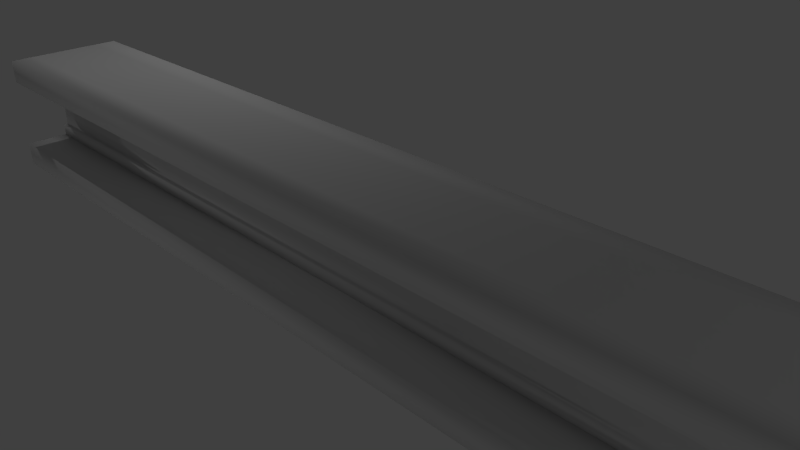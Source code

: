 # Source: beam.blend  (saved by Blender 2.67.0; exported with 4.5.12 LTS)
import bpy
from mathutils import Matrix  # noqa: F401  (used for matrix-valued properties, if any)

bpy.ops.wm.read_factory_settings(use_empty=True)
scene = bpy.context.scene
scene.name = 'Scene'

# ---- collections
col_collection_1 = bpy.data.collections.new('Collection 1'); scene.collection.children.link(col_collection_1)

# ---- materials (node trees are filled in below, after node groups)
mat_material = bpy.data.materials.new('Material')
mat_material.alpha_threshold = 0.0
mat_material.use_transparent_shadow = False
mat_material.roughness = 0.5
mat_material.specular_intensity = 0.3
mat_material.line_color = (0.0, 0.0, 0.0, 1.0)

# ---- material node trees

# ---- world
world_world = bpy.data.worlds.new('World'); scene.world = world_world
world_world.color = (0.05088, 0.05088, 0.05088)
world_world.use_sun_shadow = False
world_world.sun_shadow_jitter_overblur = 0.0
world_world.cycles.sampling_method = 'MANUAL'
world_world.cycles.sample_map_resolution = 256

# ---- cameras
cam_camera = bpy.data.cameras.new('Camera')
cam_camera.clip_end = 100.0
cam_camera.lens = 35.0
cam_camera.sensor_width = 32.0
cam_camera.sensor_height = 18.0
cam_camera.ortho_scale = 7.314
cam_camera.dof.focus_distance = 0.0
cam_camera.dof.aperture_fstop = 128.0

# ---- lights
light_lamp_003 = bpy.data.lights.new('Lamp.003', 'POINT')
light_lamp_003.transmission_factor = 0.0
light_lamp_003.cutoff_distance = 30.0
light_lamp_003.energy = 100.0
light_lamp_003.shadow_buffer_clip_start = 1.001
light_lamp_003.shadow_soft_size = 0.1
light_lamp_003.shadow_maximum_resolution = 0.006
light_lamp_003.use_absolute_resolution = True
light_lamp_003.cycles.use_multiple_importance_sampling = False
light_lamp_002 = bpy.data.lights.new('Lamp.002', 'POINT')
light_lamp_002.transmission_factor = 0.0
light_lamp_002.cutoff_distance = 30.0
light_lamp_002.energy = 100.0
light_lamp_002.shadow_buffer_clip_start = 1.001
light_lamp_002.shadow_soft_size = 0.1
light_lamp_002.shadow_maximum_resolution = 0.006
light_lamp_002.use_absolute_resolution = True
light_lamp_002.cycles.use_multiple_importance_sampling = False
light_lamp_001 = bpy.data.lights.new('Lamp.001', 'POINT')
light_lamp_001.transmission_factor = 0.0
light_lamp_001.cutoff_distance = 30.0
light_lamp_001.energy = 100.0
light_lamp_001.shadow_buffer_clip_start = 1.001
light_lamp_001.shadow_soft_size = 0.1
light_lamp_001.shadow_maximum_resolution = 0.006
light_lamp_001.use_absolute_resolution = True
light_lamp_001.cycles.use_multiple_importance_sampling = False
light_lamp = bpy.data.lights.new('Lamp', 'POINT')
light_lamp.transmission_factor = 0.0
light_lamp.cutoff_distance = 30.0
light_lamp.energy = 100.0
light_lamp.shadow_buffer_clip_start = 1.001
light_lamp.shadow_soft_size = 0.1
light_lamp.shadow_maximum_resolution = 0.006
light_lamp.use_absolute_resolution = True
light_lamp.cycles.use_multiple_importance_sampling = False

# ---- meshes
me_cube = bpy.data.meshes.new('Cube')
me_cube.from_pydata([(8.719, 1.0, -1.0), (8.719, -1.0, -1.0), (-8.719, -1.0, -1.0), (-8.719, 1.0, -1.0), (8.719, 1.0, 1.0), (8.719, -1.0, 1.0), (-8.719, -1.0, 1.0), (-8.719, 1.0, 1.0), (8.719, 1.0, -0.6), (8.719, 1.0, 0.6), (8.719, -1.0, -0.6), (8.719, -1.0, 0.6), (-8.719, -1.0, -0.6), (-8.719, -1.0, 0.6), (-8.719, 1.0, -0.6), (-8.719, 1.0, 0.6), (-8.719, 0.6, -0.6), (-8.719, 0.2, -0.6), (-8.719, -0.2, -0.6), (-8.719, -0.6, -0.6), (-8.719, 0.6, 1.0), (-8.719, 0.2, 1.0), (-8.719, -0.2, 1.0), (-8.719, -0.6, 1.0), (8.719, -0.6, -1.0), (8.719, -0.2, -1.0), (8.719, 0.2, -1.0), (8.719, 0.6, -1.0), (8.719, -0.6, -0.6), (8.719, -0.2, -0.6), (8.719, 0.2, -0.6), (8.719, 0.6, -0.6), (8.719, -0.2, 0.2), (8.719, 0.2, 0.2), (-8.719, 0.6, -1.0), (-8.719, 0.2, -1.0), (-8.719, -0.2, -1.0), (-8.719, -0.6, -1.0), (-8.719, 0.2, 0.2), (-8.719, -0.2, 0.2), (8.719, -0.6, 0.6), (8.719, -0.2, 0.6), (8.719, 0.2, 0.6), (8.719, 0.6, 0.6), (8.719, -0.6, 1.0), (8.719, -0.2, 1.0), (8.719, 0.2, 1.0), (8.719, 0.6, 1.0), (-8.719, 0.6, 0.6), (-8.719, 0.2, 0.6), (-8.719, -0.2, 0.6), (-8.719, -0.6, 0.6), (8.719, -0.2, -0.2), (8.719, 0.2, -0.2), (-8.719, 0.2, -0.2), (-8.719, -0.2, -0.2), (8.719, 0.2, -0.4), (8.719, -0.2, -0.4), (-8.719, -0.2, -0.4), (-8.719, 0.2, -0.4), (-8.719, 0.2907, -0.4), (8.719, 0.2907, -0.4), (8.719, 0.2907, -0.6), (-8.719, 0.2907, -0.6), (-8.719, -0.2751, -0.4), (8.719, -0.2751, -0.4), (8.719, -0.2751, -0.6), (-8.719, -0.2751, -0.6)], [], [(24, 1, 2, 37), (44, 23, 6, 5), (40, 44, 5, 11), (11, 5, 6, 13), (48, 20, 7, 15), (8, 0, 3, 14), (24, 28, 10, 1), (1, 10, 12, 2), (34, 16, 14, 3), (4, 9, 15, 7), (9, 4, 47, 43), (27, 31, 30, 26), (25, 24, 37, 36), (0, 27, 34, 3), (4, 7, 20, 47), (46, 21, 22, 45), (27, 26, 35, 34), (42, 46, 45, 41), (26, 30, 29, 25), (45, 22, 23, 44), (51, 23, 22, 50), (0, 8, 31, 27), (25, 29, 28, 24), (26, 25, 36, 35), (41, 45, 44, 40), (47, 20, 21, 46), (43, 47, 46, 42), (13, 6, 23, 51), (49, 21, 20, 48), (50, 22, 21, 49), (56, 53, 52, 57), (30, 17, 63, 62), (53, 33, 32, 52), (38, 33, 53, 54), (49, 42, 33, 38), (31, 16, 17, 30), (33, 42, 41, 32), (16, 31, 8, 14), (2, 12, 19, 37), (37, 19, 18, 36), (36, 18, 17, 35), (35, 17, 16, 34), (28, 19, 12, 10), (29, 18, 19, 28), (58, 55, 54, 59), (18, 29, 66, 67), (32, 39, 55, 52), (41, 50, 39, 32), (55, 39, 38, 54), (40, 51, 50, 41), (51, 40, 11, 13), (42, 49, 48, 43), (39, 50, 49, 38), (43, 48, 15, 9), (30, 56, 57, 29), (54, 53, 56, 59), (18, 58, 59, 17), (52, 55, 58, 57), (17, 59, 60, 63), (65, 64, 67, 66), (60, 61, 62, 63), (58, 18, 67, 64), (59, 56, 61, 60), (56, 30, 62, 61), (29, 57, 65, 66), (57, 58, 64, 65)])
me_cube.polygons.foreach_set('use_smooth', [True] * 66)
_uv = me_cube.uv_layers.new(name='UVMap')
_uv.uv.foreach_set('vector', [0.8719, 0.7802, 0.8706, 0.7816, 0.07281, 0.7852, 0.07217, 0.7835, 0.8569, 0.8466, 0.03547, 0.8461, 0.03332, 0.8451, 0.8557, 0.8443, 0.8592, 0.8405, 0.8569, 0.8466, 0.8557, 0.8443, 0.8566, 0.8418, 0.8566, 0.8418, 0.8557, 0.8443, 0.03332, 0.8451, 0.03047, 0.8457, 0.007969, 0.867, 0.02779, 0.8751, 0.025, 0.8946, 0.00272, 0.8893, 0.8828, 0.7663, 0.8812, 0.7669, 0.06961, 0.766, 0.06818, 0.7647, 0.8719, 0.7802, 0.8726, 0.7843, 0.8709, 0.7832, 0.8706, 0.7816, 0.8706, 0.7816, 0.8709, 0.7832, 0.07184, 0.7868, 0.07281, 0.7852, 0.06955, 0.7676, 0.06619, 0.7645, 0.06818, 0.7647, 0.06961, 0.766, 1.003, 0.6205, 0.9901, 0.6448, 0.05731, 0.6422, 0.05731, 0.6205, 0.8924, 0.8984, 0.8698, 0.9017, 0.8679, 0.8818, 0.8891, 0.8758, 0.8807, 0.7681, 0.8847, 0.7666, 0.89, 0.7687, 0.8794, 0.771, 0.8745, 0.7774, 0.8719, 0.7802, 0.07217, 0.7835, 0.07094, 0.7798, 0.8812, 0.7669, 0.8807, 0.7681, 0.06955, 0.7676, 0.06961, 0.766, 0.8698, 0.9017, 0.025, 0.8946, 0.02779, 0.8751, 0.8679, 0.8818, 0.8644, 0.8641, 0.03183, 0.8588, 0.03603, 0.8494, 0.8595, 0.8519, 0.8807, 0.7681, 0.8794, 0.771, 0.06946, 0.7713, 0.06955, 0.7676, 0.8817, 0.8519, 0.8644, 0.8641, 0.8595, 0.8519, 0.8653, 0.8378, 0.8794, 0.771, 0.89, 0.7687, 0.8764, 0.7863, 0.8745, 0.7774, 0.8595, 0.8519, 0.03603, 0.8494, 0.03547, 0.8461, 0.8569, 0.8466, 0.03493, 0.8438, 0.03547, 0.8461, 0.03603, 0.8494, 0.03623, 0.8387, 0.8812, 0.7669, 0.8828, 0.7663, 0.8847, 0.7666, 0.8807, 0.7681, 0.8745, 0.7774, 0.8764, 0.7863, 0.8726, 0.7843, 0.8719, 0.7802, 0.8794, 0.771, 0.8745, 0.7774, 0.07094, 0.7798, 0.06946, 0.7713, 0.8653, 0.8378, 0.8595, 0.8519, 0.8569, 0.8466, 0.8592, 0.8405, 0.8679, 0.8818, 0.02779, 0.8751, 0.03183, 0.8588, 0.8644, 0.8641, 0.8891, 0.8758, 0.8679, 0.8818, 0.8644, 0.8641, 0.8817, 0.8519, 0.03047, 0.8457, 0.03332, 0.8451, 0.03547, 0.8461, 0.03493, 0.8438, 0.01847, 0.8444, 0.03183, 0.8588, 0.02779, 0.8751, 0.007969, 0.867, 0.03623, 0.8387, 0.03603, 0.8494, 0.03183, 0.8588, 0.01847, 0.8444, 0.8974, 0.7854, 0.8984, 0.8013, 0.8751, 0.801, 0.8764, 0.7926, 0.89, 0.7687, 0.06043, 0.7648, 0.05849, 0.7579, 0.9005, 0.7642, 0.8984, 0.8013, 0.8934, 0.8276, 0.8714, 0.8203, 0.8751, 0.801, 0.05744, 0.7072, 0.952, 0.7142, 0.9391, 0.7361, 0.05757, 0.7289, 0.05736, 0.6855, 0.9648, 0.6916, 0.952, 0.7142, 0.05744, 0.7072, 0.8854, 0.7671, 0.06546, 0.7647, 0.06043, 0.7648, 0.89, 0.7687, 0.8934, 0.8276, 0.8817, 0.8519, 0.8653, 0.8378, 0.8714, 0.8203, 0.06546, 0.7647, 0.8854, 0.7671, 0.8828, 0.7663, 0.06818, 0.7647, 0.07281, 0.7852, 0.07184, 0.7868, 0.06962, 0.7874, 0.07217, 0.7835, 0.07217, 0.7835, 0.06962, 0.7874, 0.06465, 0.7883, 0.07094, 0.7798, 0.07094, 0.7798, 0.06465, 0.7883, 0.06043, 0.7648, 0.06946, 0.7713, 0.06946, 0.7713, 0.06043, 0.7648, 0.06619, 0.7645, 0.06955, 0.7676, 0.8726, 0.7843, 0.06962, 0.7874, 0.07184, 0.7868, 0.8709, 0.7832, 0.8764, 0.7863, 0.06465, 0.7883, 0.06962, 0.7874, 0.8726, 0.7843, 0.05617, 0.794, 0.0496, 0.8015, 0.0302, 0.7871, 0.04319, 0.7732, 0.06465, 0.7883, 0.8764, 0.7863, 0.8753, 0.7865, 0.06344, 0.7895, 0.8714, 0.8203, 0.04148, 0.8205, 0.0496, 0.8015, 0.8751, 0.801, 0.8653, 0.8378, 0.03623, 0.8387, 0.04148, 0.8205, 0.8714, 0.8203, 0.0496, 0.8015, 0.04148, 0.8205, 0.01858, 0.8152, 0.0302, 0.7871, 0.8592, 0.8405, 0.03493, 0.8438, 0.03623, 0.8387, 0.8653, 0.8378, 0.03493, 0.8438, 0.8592, 0.8405, 0.8566, 0.8418, 0.03047, 0.8457, 0.9648, 0.6916, 0.05736, 0.6855, 0.05733, 0.6639, 0.9775, 0.6685, 0.04148, 0.8205, 0.03623, 0.8387, 0.01847, 0.8444, 0.01858, 0.8152, 0.9775, 0.6685, 0.05733, 0.6639, 0.05731, 0.6422, 0.9901, 0.6448, 0.89, 0.7687, 0.8974, 0.7854, 0.8764, 0.7926, 0.8764, 0.7863, 0.05757, 0.7289, 0.9391, 0.7361, 0.9262, 0.7476, 0.05784, 0.7404, 0.06465, 0.7883, 0.05617, 0.794, 0.04319, 0.7732, 0.06043, 0.7648, 0.8751, 0.801, 0.0496, 0.8015, 0.05617, 0.794, 0.8764, 0.7926, 0.06043, 0.7648, 0.04319, 0.7732, 0.04005, 0.7648, 0.05849, 0.7579, 0.8753, 0.7924, 0.05942, 0.7951, 0.06344, 0.7895, 0.8753, 0.7865, 0.05817, 0.7465, 0.9134, 0.7533, 0.9005, 0.7642, 0.05849, 0.7579, 0.05617, 0.794, 0.06465, 0.7883, 0.06344, 0.7895, 0.05942, 0.7951, 0.05784, 0.7404, 0.9262, 0.7476, 0.9134, 0.7533, 0.05817, 0.7465, 0.8974, 0.7854, 0.89, 0.7687, 0.9005, 0.7642, 0.9058, 0.7829, 0.8764, 0.7863, 0.8764, 0.7926, 0.8753, 0.7924, 0.8753, 0.7865, 0.8764, 0.7926, 0.05617, 0.794, 0.05942, 0.7951, 0.8753, 0.7924])
me_cube.materials.append(mat_material)
me_cube.use_remesh_preserve_volume = False
me_cube.use_remesh_preserve_attributes = False
me_cube.use_mirror_vertex_groups = False
me_cube.update()

# ---- objects
ob_lamp_003 = bpy.data.objects.new('Lamp.003', light_lamp_003)
ob_lamp_002 = bpy.data.objects.new('Lamp.002', light_lamp_002)
ob_lamp_001 = bpy.data.objects.new('Lamp.001', light_lamp_001)
ob_cube = bpy.data.objects.new('Cube', me_cube)
ob_lamp = bpy.data.objects.new('Lamp', light_lamp)
ob_camera = bpy.data.objects.new('Camera', cam_camera)

# ---- transforms, parenting, visibility, modifiers, constraints
ob_lamp_003.location = (-10.09, 0.5295, 6.59)
ob_lamp_003.rotation_euler = (0.6503, 0.05522, 1.866)
ob_lamp_003.lock_rotations_4d = False
ob_lamp_003.empty_display_type = 'ARROWS'
ob_lamp_003.color = (0.0, 0.0, 0.0, 0.0)
ob_lamp_003.lineart.crease_threshold = 0.0
ob_lamp_002.location = (-6.876, -7.521, -8.069)
ob_lamp_002.rotation_euler = (0.6503, 0.05522, 1.866)
ob_lamp_002.lock_rotations_4d = False
ob_lamp_002.empty_display_type = 'ARROWS'
ob_lamp_002.color = (0.0, 0.0, 0.0, 0.0)
ob_lamp_002.lineart.crease_threshold = 0.0
ob_lamp_001.location = (-6.657, 5.146, 4.606)
ob_lamp_001.rotation_euler = (0.6503, 0.05522, 1.866)
ob_lamp_001.lock_rotations_4d = False
ob_lamp_001.empty_display_type = 'ARROWS'
ob_lamp_001.color = (0.0, 0.0, 0.0, 0.0)
ob_lamp_001.lineart.crease_threshold = 0.0
ob_cube.location = (0.0, 0.0, 0.0)
ob_cube.lock_rotations_4d = False
ob_cube.empty_display_type = 'ARROWS'
ob_cube.lineart.crease_threshold = 0.0
ob_lamp.location = (14.25, 1.005, -0.8022)
ob_lamp.rotation_euler = (0.6503, 0.05522, 1.866)
ob_lamp.lock_rotations_4d = False
ob_lamp.empty_display_type = 'ARROWS'
ob_lamp.color = (0.0, 0.0, 0.0, 0.0)
ob_lamp.lineart.crease_threshold = 0.0
ob_camera.location = (7.481, -6.508, 5.344)
ob_camera.rotation_euler = (1.109, 0.01082, 0.8149)
ob_camera.lock_rotations_4d = False
ob_camera.empty_display_type = 'ARROWS'
ob_camera.color = (0.0, 0.0, 0.0, 0.0)
ob_camera.display_type = 'WIRE'
ob_camera.lineart.crease_threshold = 0.0

# ---- collection membership
col_collection_1.objects.link(ob_lamp_003)
col_collection_1.objects.link(ob_lamp_002)
col_collection_1.objects.link(ob_lamp_001)
col_collection_1.objects.link(ob_cube)
col_collection_1.objects.link(ob_lamp)
col_collection_1.objects.link(ob_camera)

# ---- scene / render settings (as saved in the file)
scene.camera = ob_camera
scene.frame_start = 1; scene.frame_end = 250; scene.frame_set(25)
scene.render.engine = 'BLENDER_EEVEE_NEXT'
scene.render.image_settings.color_mode = 'RGB'
scene.render.image_settings.compression = 90
scene.render.resolution_percentage = 50
scene.render.dither_intensity = 0.0
scene.cycles.use_denoising = False
scene.cycles.samples = 10
scene.cycles.sampling_pattern = 'TABULATED_SOBOL'
scene.cycles.light_sampling_threshold = 0.0
scene.cycles.use_adaptive_sampling = False
scene.cycles.use_light_tree = False
scene.cycles.blur_glossy = 0.0
scene.cycles.volume_bounces = 1
scene.cycles.pixel_filter_type = 'GAUSSIAN'
scene.cycles.sample_clamp_indirect = 0.0
scene.view_settings.view_transform = 'Standard'
bpy.context.view_layer.update()
